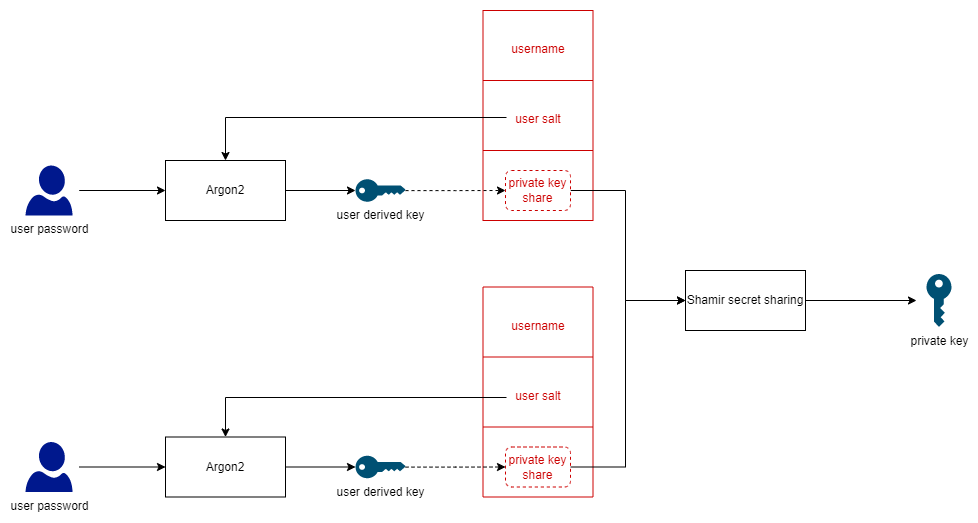

The diagram above was exported from draw.io. Its source (the exported page's mxGraphModel, read from the mxfile embedded in the PNG):
<mxGraphModel dx="1434" dy="1864" grid="1" gridSize="10" guides="1" tooltips="1" connect="1" arrows="1" fold="1" page="1" pageScale="1" pageWidth="850" pageHeight="1100" background="#FFFFFF" math="0" shadow="0">
  <root>
    <mxCell id="0" />
    <mxCell id="1" parent="0" />
    <mxCell id="hwra6UrANkjKyx-TEx91-1" value="" style="shape=table;startSize=0;container=1;collapsible=0;childLayout=tableLayout;fontSize=20;fillColor=none;strokeColor=#CC0000;" vertex="1" parent="1">
      <mxGeometry x="507.5" y="-70" width="110" height="210" as="geometry" />
    </mxCell>
    <mxCell id="hwra6UrANkjKyx-TEx91-2" value="" style="shape=tableRow;horizontal=0;startSize=0;swimlaneHead=0;swimlaneBody=0;top=0;left=0;bottom=0;right=0;collapsible=0;dropTarget=0;fillColor=none;points=[[0,0.5],[1,0.5]];portConstraint=eastwest;strokeColor=#B85450;fontSize=20;fontColor=#CC0000;" vertex="1" parent="hwra6UrANkjKyx-TEx91-1">
      <mxGeometry width="110" height="70" as="geometry" />
    </mxCell>
    <mxCell id="hwra6UrANkjKyx-TEx91-3" value="&lt;font style=&quot;font-size: 12px;&quot;&gt;username&lt;/font&gt;" style="shape=partialRectangle;html=1;whiteSpace=wrap;connectable=0;overflow=hidden;fillColor=none;top=0;left=0;bottom=0;right=0;pointerEvents=1;strokeColor=#B85450;fontSize=20;fontColor=#CC0000;" vertex="1" parent="hwra6UrANkjKyx-TEx91-2">
      <mxGeometry width="110" height="70" as="geometry">
        <mxRectangle width="110" height="70" as="alternateBounds" />
      </mxGeometry>
    </mxCell>
    <mxCell id="hwra6UrANkjKyx-TEx91-4" value="" style="shape=tableRow;horizontal=0;startSize=0;swimlaneHead=0;swimlaneBody=0;top=0;left=0;bottom=0;right=0;collapsible=0;dropTarget=0;fillColor=none;points=[[0,0.5],[1,0.5]];portConstraint=eastwest;strokeColor=#B85450;fontSize=20;fontColor=#CC0000;" vertex="1" parent="hwra6UrANkjKyx-TEx91-1">
      <mxGeometry y="70" width="110" height="70" as="geometry" />
    </mxCell>
    <mxCell id="hwra6UrANkjKyx-TEx91-5" value="&lt;font style=&quot;font-size: 12px;&quot;&gt;user salt&lt;/font&gt;" style="shape=partialRectangle;html=1;whiteSpace=wrap;connectable=0;overflow=hidden;fillColor=none;top=0;left=0;bottom=0;right=0;pointerEvents=1;strokeColor=#B85450;fontSize=20;fontColor=#CC0000;" vertex="1" parent="hwra6UrANkjKyx-TEx91-4">
      <mxGeometry width="110" height="70" as="geometry">
        <mxRectangle width="110" height="70" as="alternateBounds" />
      </mxGeometry>
    </mxCell>
    <mxCell id="hwra6UrANkjKyx-TEx91-6" style="shape=tableRow;horizontal=0;startSize=0;swimlaneHead=0;swimlaneBody=0;top=0;left=0;bottom=0;right=0;collapsible=0;dropTarget=0;fillColor=none;points=[[0,0.5],[1,0.5]];portConstraint=eastwest;strokeColor=#B85450;fontSize=20;fontColor=#CC0000;" vertex="1" parent="hwra6UrANkjKyx-TEx91-1">
      <mxGeometry y="140" width="110" height="70" as="geometry" />
    </mxCell>
    <mxCell id="hwra6UrANkjKyx-TEx91-7" style="shape=partialRectangle;html=1;whiteSpace=wrap;connectable=0;overflow=hidden;fillColor=none;top=0;left=0;bottom=0;right=0;pointerEvents=1;strokeColor=#B85450;fontSize=20;fontColor=#CC0000;" vertex="1" parent="hwra6UrANkjKyx-TEx91-6">
      <mxGeometry width="110" height="70" as="geometry">
        <mxRectangle width="110" height="70" as="alternateBounds" />
      </mxGeometry>
    </mxCell>
    <mxCell id="hwra6UrANkjKyx-TEx91-8" style="edgeStyle=orthogonalEdgeStyle;rounded=0;orthogonalLoop=1;jettySize=auto;html=1;entryX=0;entryY=0.5;entryDx=0;entryDy=0;exitX=0.93;exitY=0.5;exitDx=0;exitDy=0;exitPerimeter=0;" edge="1" parent="1" target="hwra6UrANkjKyx-TEx91-10">
      <mxGeometry relative="1" as="geometry">
        <mxPoint x="103.71000000000004" y="110" as="sourcePoint" />
        <mxPoint x="260" y="110" as="targetPoint" />
      </mxGeometry>
    </mxCell>
    <mxCell id="hwra6UrANkjKyx-TEx91-9" style="edgeStyle=orthogonalEdgeStyle;rounded=0;orthogonalLoop=1;jettySize=auto;html=1;entryX=0;entryY=0.5;entryDx=0;entryDy=0;entryPerimeter=0;" edge="1" parent="1" source="hwra6UrANkjKyx-TEx91-10" target="hwra6UrANkjKyx-TEx91-12">
      <mxGeometry relative="1" as="geometry" />
    </mxCell>
    <mxCell id="hwra6UrANkjKyx-TEx91-10" value="Argon2" style="rounded=0;whiteSpace=wrap;html=1;" vertex="1" parent="1">
      <mxGeometry x="190" y="80" width="120" height="60" as="geometry" />
    </mxCell>
    <mxCell id="hwra6UrANkjKyx-TEx91-11" style="edgeStyle=orthogonalEdgeStyle;rounded=0;orthogonalLoop=1;jettySize=auto;html=1;entryX=0;entryY=0.5;entryDx=0;entryDy=0;entryPerimeter=0;dashed=1;" edge="1" parent="1" source="hwra6UrANkjKyx-TEx91-12">
      <mxGeometry relative="1" as="geometry">
        <mxPoint x="530" y="110" as="targetPoint" />
      </mxGeometry>
    </mxCell>
    <mxCell id="hwra6UrANkjKyx-TEx91-12" value="user derived key" style="points=[[0,0.5,0],[0.24,0,0],[0.5,0.28,0],[0.995,0.475,0],[0.5,0.72,0],[0.24,1,0]];verticalLabelPosition=bottom;sketch=0;html=1;verticalAlign=top;aspect=fixed;align=center;pointerEvents=1;shape=mxgraph.cisco19.key;fillColor=#005073;strokeColor=none;" vertex="1" parent="1">
      <mxGeometry x="380" y="98.75" width="50" height="22.5" as="geometry" />
    </mxCell>
    <mxCell id="hwra6UrANkjKyx-TEx91-13" style="edgeStyle=orthogonalEdgeStyle;rounded=0;orthogonalLoop=1;jettySize=auto;html=1;entryX=0;entryY=0.5;entryDx=0;entryDy=0;entryPerimeter=0;" edge="1" parent="1" source="hwra6UrANkjKyx-TEx91-14">
      <mxGeometry relative="1" as="geometry">
        <mxPoint x="941" y="220" as="targetPoint" />
      </mxGeometry>
    </mxCell>
    <mxCell id="hwra6UrANkjKyx-TEx91-14" value="Shamir secret sharing" style="rounded=0;whiteSpace=wrap;html=1;" vertex="1" parent="1">
      <mxGeometry x="710" y="190" width="120" height="60" as="geometry" />
    </mxCell>
    <mxCell id="hwra6UrANkjKyx-TEx91-15" style="edgeStyle=orthogonalEdgeStyle;rounded=0;orthogonalLoop=1;jettySize=auto;html=1;exitX=1;exitY=0.5;exitDx=0;exitDy=0;entryX=0;entryY=0.5;entryDx=0;entryDy=0;" edge="1" parent="1" source="hwra6UrANkjKyx-TEx91-18" target="hwra6UrANkjKyx-TEx91-14">
      <mxGeometry relative="1" as="geometry">
        <Array as="points">
          <mxPoint x="650" y="110" />
          <mxPoint x="650" y="220" />
        </Array>
        <mxPoint x="610" y="272" as="sourcePoint" />
        <mxPoint x="690" y="210" as="targetPoint" />
      </mxGeometry>
    </mxCell>
    <mxCell id="hwra6UrANkjKyx-TEx91-16" value="&lt;font color=&quot;#000000&quot;&gt;private key&lt;/font&gt;" style="sketch=0;pointerEvents=1;shadow=0;dashed=0;html=1;strokeColor=none;labelPosition=center;verticalLabelPosition=bottom;verticalAlign=top;outlineConnect=0;align=center;shape=mxgraph.office.security.key_permissions;fillColor=#005073;fontColor=#CC0000;" vertex="1" parent="1">
      <mxGeometry x="951" y="193.5" width="25" height="53" as="geometry" />
    </mxCell>
    <mxCell id="hwra6UrANkjKyx-TEx91-18" value="private key share" style="rounded=1;whiteSpace=wrap;html=1;fontColor=#CC0000;strokeColor=#CC0000;dashed=1;" vertex="1" parent="1">
      <mxGeometry x="530" y="90" width="65" height="40" as="geometry" />
    </mxCell>
    <mxCell id="hwra6UrANkjKyx-TEx91-19" value="user password" style="sketch=0;aspect=fixed;pointerEvents=1;shadow=0;dashed=0;html=1;strokeColor=none;labelPosition=center;verticalLabelPosition=bottom;verticalAlign=top;align=center;fillColor=#00188D;shape=mxgraph.azure.user;fontColor=#000000;" vertex="1" parent="1">
      <mxGeometry x="50" y="85" width="47" height="50" as="geometry" />
    </mxCell>
    <mxCell id="hwra6UrANkjKyx-TEx91-20" value="" style="shape=table;startSize=0;container=1;collapsible=0;childLayout=tableLayout;fontSize=20;fillColor=none;strokeColor=#CC0000;" vertex="1" parent="1">
      <mxGeometry x="507.5" y="206.5" width="110" height="210" as="geometry" />
    </mxCell>
    <mxCell id="hwra6UrANkjKyx-TEx91-21" value="" style="shape=tableRow;horizontal=0;startSize=0;swimlaneHead=0;swimlaneBody=0;top=0;left=0;bottom=0;right=0;collapsible=0;dropTarget=0;fillColor=none;points=[[0,0.5],[1,0.5]];portConstraint=eastwest;strokeColor=#B85450;fontSize=20;fontColor=#CC0000;" vertex="1" parent="hwra6UrANkjKyx-TEx91-20">
      <mxGeometry width="110" height="70" as="geometry" />
    </mxCell>
    <mxCell id="hwra6UrANkjKyx-TEx91-22" value="&lt;font style=&quot;font-size: 12px;&quot;&gt;username&lt;/font&gt;" style="shape=partialRectangle;html=1;whiteSpace=wrap;connectable=0;overflow=hidden;fillColor=none;top=0;left=0;bottom=0;right=0;pointerEvents=1;strokeColor=#B85450;fontSize=20;fontColor=#CC0000;" vertex="1" parent="hwra6UrANkjKyx-TEx91-21">
      <mxGeometry width="110" height="70" as="geometry">
        <mxRectangle width="110" height="70" as="alternateBounds" />
      </mxGeometry>
    </mxCell>
    <mxCell id="hwra6UrANkjKyx-TEx91-23" value="" style="shape=tableRow;horizontal=0;startSize=0;swimlaneHead=0;swimlaneBody=0;top=0;left=0;bottom=0;right=0;collapsible=0;dropTarget=0;fillColor=none;points=[[0,0.5],[1,0.5]];portConstraint=eastwest;strokeColor=#B85450;fontSize=20;fontColor=#CC0000;" vertex="1" parent="hwra6UrANkjKyx-TEx91-20">
      <mxGeometry y="70" width="110" height="70" as="geometry" />
    </mxCell>
    <mxCell id="hwra6UrANkjKyx-TEx91-24" value="&lt;font style=&quot;font-size: 12px;&quot;&gt;user salt&lt;/font&gt;" style="shape=partialRectangle;html=1;whiteSpace=wrap;connectable=0;overflow=hidden;fillColor=none;top=0;left=0;bottom=0;right=0;pointerEvents=1;strokeColor=#B85450;fontSize=20;fontColor=#CC0000;" vertex="1" parent="hwra6UrANkjKyx-TEx91-23">
      <mxGeometry width="110" height="70" as="geometry">
        <mxRectangle width="110" height="70" as="alternateBounds" />
      </mxGeometry>
    </mxCell>
    <mxCell id="hwra6UrANkjKyx-TEx91-25" style="shape=tableRow;horizontal=0;startSize=0;swimlaneHead=0;swimlaneBody=0;top=0;left=0;bottom=0;right=0;collapsible=0;dropTarget=0;fillColor=none;points=[[0,0.5],[1,0.5]];portConstraint=eastwest;strokeColor=#B85450;fontSize=20;fontColor=#CC0000;" vertex="1" parent="hwra6UrANkjKyx-TEx91-20">
      <mxGeometry y="140" width="110" height="70" as="geometry" />
    </mxCell>
    <mxCell id="hwra6UrANkjKyx-TEx91-26" style="shape=partialRectangle;html=1;whiteSpace=wrap;connectable=0;overflow=hidden;fillColor=none;top=0;left=0;bottom=0;right=0;pointerEvents=1;strokeColor=#B85450;fontSize=20;fontColor=#CC0000;" vertex="1" parent="hwra6UrANkjKyx-TEx91-25">
      <mxGeometry width="110" height="70" as="geometry">
        <mxRectangle width="110" height="70" as="alternateBounds" />
      </mxGeometry>
    </mxCell>
    <mxCell id="hwra6UrANkjKyx-TEx91-27" style="edgeStyle=orthogonalEdgeStyle;rounded=0;orthogonalLoop=1;jettySize=auto;html=1;entryX=0;entryY=0.5;entryDx=0;entryDy=0;exitX=0.93;exitY=0.5;exitDx=0;exitDy=0;exitPerimeter=0;" edge="1" parent="1" target="hwra6UrANkjKyx-TEx91-29">
      <mxGeometry relative="1" as="geometry">
        <mxPoint x="103.71000000000004" y="386.5" as="sourcePoint" />
        <mxPoint x="260" y="386.5" as="targetPoint" />
      </mxGeometry>
    </mxCell>
    <mxCell id="hwra6UrANkjKyx-TEx91-28" style="edgeStyle=orthogonalEdgeStyle;rounded=0;orthogonalLoop=1;jettySize=auto;html=1;entryX=0;entryY=0.5;entryDx=0;entryDy=0;entryPerimeter=0;" edge="1" parent="1" source="hwra6UrANkjKyx-TEx91-29" target="hwra6UrANkjKyx-TEx91-31">
      <mxGeometry relative="1" as="geometry" />
    </mxCell>
    <mxCell id="hwra6UrANkjKyx-TEx91-29" value="Argon2" style="rounded=0;whiteSpace=wrap;html=1;" vertex="1" parent="1">
      <mxGeometry x="190" y="356.5" width="120" height="60" as="geometry" />
    </mxCell>
    <mxCell id="hwra6UrANkjKyx-TEx91-30" style="edgeStyle=orthogonalEdgeStyle;rounded=0;orthogonalLoop=1;jettySize=auto;html=1;entryX=0;entryY=0.5;entryDx=0;entryDy=0;entryPerimeter=0;dashed=1;" edge="1" parent="1" source="hwra6UrANkjKyx-TEx91-31">
      <mxGeometry relative="1" as="geometry">
        <mxPoint x="530" y="386.5" as="targetPoint" />
      </mxGeometry>
    </mxCell>
    <mxCell id="hwra6UrANkjKyx-TEx91-31" value="user derived key" style="points=[[0,0.5,0],[0.24,0,0],[0.5,0.28,0],[0.995,0.475,0],[0.5,0.72,0],[0.24,1,0]];verticalLabelPosition=bottom;sketch=0;html=1;verticalAlign=top;aspect=fixed;align=center;pointerEvents=1;shape=mxgraph.cisco19.key;fillColor=#005073;strokeColor=none;" vertex="1" parent="1">
      <mxGeometry x="380" y="375.25" width="50" height="22.5" as="geometry" />
    </mxCell>
    <mxCell id="hwra6UrANkjKyx-TEx91-32" style="edgeStyle=orthogonalEdgeStyle;rounded=0;orthogonalLoop=1;jettySize=auto;html=1;entryX=0;entryY=0.5;entryDx=0;entryDy=0;fontSize=12;" edge="1" parent="1" source="hwra6UrANkjKyx-TEx91-33" target="hwra6UrANkjKyx-TEx91-14">
      <mxGeometry relative="1" as="geometry">
        <Array as="points">
          <mxPoint x="650" y="387" />
          <mxPoint x="650" y="220" />
        </Array>
      </mxGeometry>
    </mxCell>
    <mxCell id="hwra6UrANkjKyx-TEx91-33" value="private key share" style="rounded=1;whiteSpace=wrap;html=1;fontColor=#CC0000;strokeColor=#CC0000;dashed=1;" vertex="1" parent="1">
      <mxGeometry x="530" y="366.5" width="65" height="40" as="geometry" />
    </mxCell>
    <mxCell id="hwra6UrANkjKyx-TEx91-34" value="user password" style="sketch=0;aspect=fixed;pointerEvents=1;shadow=0;dashed=0;html=1;strokeColor=none;labelPosition=center;verticalLabelPosition=bottom;verticalAlign=top;align=center;fillColor=#00188D;shape=mxgraph.azure.user;fontColor=#000000;" vertex="1" parent="1">
      <mxGeometry x="50" y="361.5" width="47" height="50" as="geometry" />
    </mxCell>
    <mxCell id="hwra6UrANkjKyx-TEx91-35" style="edgeStyle=orthogonalEdgeStyle;rounded=0;orthogonalLoop=1;jettySize=auto;html=1;entryX=0.5;entryY=0;entryDx=0;entryDy=0;fontSize=12;" edge="1" parent="1" target="hwra6UrANkjKyx-TEx91-29">
      <mxGeometry relative="1" as="geometry">
        <mxPoint x="531" y="317" as="sourcePoint" />
      </mxGeometry>
    </mxCell>
    <mxCell id="hwra6UrANkjKyx-TEx91-36" style="edgeStyle=orthogonalEdgeStyle;rounded=0;orthogonalLoop=1;jettySize=auto;html=1;entryX=0.5;entryY=0;entryDx=0;entryDy=0;fontSize=12;" edge="1" parent="1" target="hwra6UrANkjKyx-TEx91-10">
      <mxGeometry relative="1" as="geometry">
        <mxPoint x="531" y="37" as="sourcePoint" />
      </mxGeometry>
    </mxCell>
  </root>
</mxGraphModel>